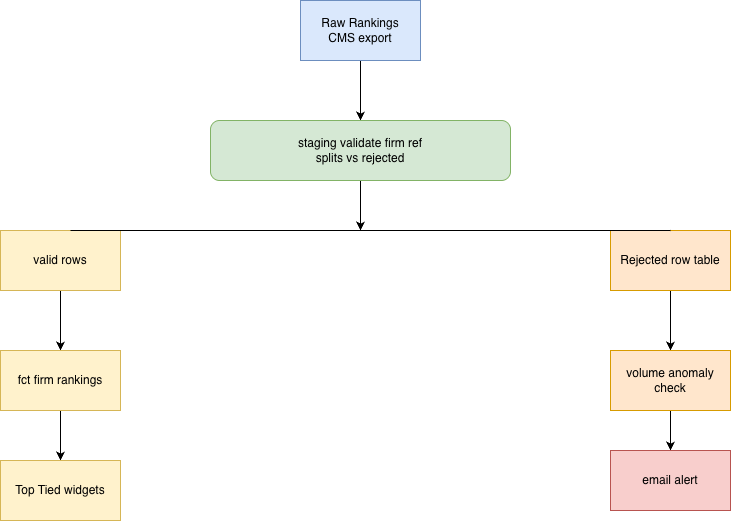

The diagram above was exported from draw.io. Its source (the exported page's mxGraphModel, read from the mxfile embedded in the PNG):
<mxGraphModel dx="964" dy="613" grid="1" gridSize="10" guides="1" tooltips="1" connect="1" arrows="1" fold="1" page="1" pageScale="1" pageWidth="850" pageHeight="1100" math="0" shadow="0">
  <root>
    <mxCell id="0" />
    <mxCell id="1" parent="0" />
    <mxCell id="3PcMe5PAPWMjeZUI8MYa-13" edge="1" parent="1" source="3PcMe5PAPWMjeZUI8MYa-5" style="edgeStyle=orthogonalEdgeStyle;rounded=0;orthogonalLoop=1;jettySize=auto;html=1;entryX=0.5;entryY=0;entryDx=0;entryDy=0;" target="3PcMe5PAPWMjeZUI8MYa-6">
      <mxGeometry relative="1" as="geometry" />
    </mxCell>
    <mxCell id="3PcMe5PAPWMjeZUI8MYa-5" parent="1" style="rounded=0;whiteSpace=wrap;html=1;fillColor=#dae8fc;strokeColor=#6c8ebf;" value="Raw Rankings&lt;div&gt;CMS export&lt;/div&gt;" vertex="1">
      <mxGeometry height="60" width="120" x="940" y="110" as="geometry" />
    </mxCell>
    <mxCell id="3PcMe5PAPWMjeZUI8MYa-18" edge="1" parent="1" source="3PcMe5PAPWMjeZUI8MYa-6" style="edgeStyle=orthogonalEdgeStyle;rounded=0;orthogonalLoop=1;jettySize=auto;html=1;">
      <mxGeometry relative="1" as="geometry">
        <mxPoint x="1000" y="340" as="targetPoint" />
      </mxGeometry>
    </mxCell>
    <mxCell id="3PcMe5PAPWMjeZUI8MYa-6" parent="1" style="rounded=1;whiteSpace=wrap;html=1;fillColor=#d5e8d4;strokeColor=#82b366;" value="staging validate firm ref&lt;div&gt;splits vs rejected&lt;/div&gt;" vertex="1">
      <mxGeometry height="60" width="300" x="850" y="230" as="geometry" />
    </mxCell>
    <mxCell id="3PcMe5PAPWMjeZUI8MYa-14" edge="1" parent="1" source="3PcMe5PAPWMjeZUI8MYa-7" style="edgeStyle=orthogonalEdgeStyle;rounded=0;orthogonalLoop=1;jettySize=auto;html=1;exitX=0.5;exitY=1;exitDx=0;exitDy=0;entryX=0.5;entryY=0;entryDx=0;entryDy=0;" target="3PcMe5PAPWMjeZUI8MYa-8">
      <mxGeometry relative="1" as="geometry" />
    </mxCell>
    <mxCell id="3PcMe5PAPWMjeZUI8MYa-7" parent="1" style="rounded=0;whiteSpace=wrap;html=1;fillColor=#fff2cc;strokeColor=#d6b656;" value="valid rows" vertex="1">
      <mxGeometry height="60" width="120" x="640" y="340" as="geometry" />
    </mxCell>
    <mxCell id="3PcMe5PAPWMjeZUI8MYa-15" edge="1" parent="1" source="3PcMe5PAPWMjeZUI8MYa-8" style="edgeStyle=orthogonalEdgeStyle;rounded=0;orthogonalLoop=1;jettySize=auto;html=1;exitX=0.5;exitY=1;exitDx=0;exitDy=0;entryX=0.5;entryY=0;entryDx=0;entryDy=0;" target="3PcMe5PAPWMjeZUI8MYa-9">
      <mxGeometry relative="1" as="geometry" />
    </mxCell>
    <mxCell id="3PcMe5PAPWMjeZUI8MYa-8" parent="1" style="rounded=0;whiteSpace=wrap;html=1;fillColor=#fff2cc;strokeColor=#d6b656;" value="fct firm rankings" vertex="1">
      <mxGeometry height="60" width="120" x="640" y="460" as="geometry" />
    </mxCell>
    <mxCell id="3PcMe5PAPWMjeZUI8MYa-9" parent="1" style="rounded=0;whiteSpace=wrap;html=1;fillColor=#fff2cc;strokeColor=#d6b656;" value="Top Tied widgets" vertex="1">
      <mxGeometry height="60" width="120" x="640" y="570" as="geometry" />
    </mxCell>
    <mxCell id="3PcMe5PAPWMjeZUI8MYa-16" edge="1" parent="1" source="3PcMe5PAPWMjeZUI8MYa-10" style="edgeStyle=orthogonalEdgeStyle;rounded=0;orthogonalLoop=1;jettySize=auto;html=1;exitX=0.5;exitY=1;exitDx=0;exitDy=0;entryX=0.5;entryY=0;entryDx=0;entryDy=0;" target="3PcMe5PAPWMjeZUI8MYa-11">
      <mxGeometry relative="1" as="geometry" />
    </mxCell>
    <mxCell id="3PcMe5PAPWMjeZUI8MYa-10" parent="1" style="rounded=0;whiteSpace=wrap;html=1;fillColor=#ffe6cc;strokeColor=#d79b00;" value="Rejected row table" vertex="1">
      <mxGeometry height="60" width="120" x="1250" y="340" as="geometry" />
    </mxCell>
    <mxCell id="3PcMe5PAPWMjeZUI8MYa-17" edge="1" parent="1" source="3PcMe5PAPWMjeZUI8MYa-11" style="edgeStyle=orthogonalEdgeStyle;rounded=0;orthogonalLoop=1;jettySize=auto;html=1;exitX=0.5;exitY=1;exitDx=0;exitDy=0;entryX=0.5;entryY=0;entryDx=0;entryDy=0;" target="3PcMe5PAPWMjeZUI8MYa-12">
      <mxGeometry relative="1" as="geometry" />
    </mxCell>
    <mxCell id="3PcMe5PAPWMjeZUI8MYa-11" parent="1" style="rounded=0;whiteSpace=wrap;html=1;fillColor=#ffe6cc;strokeColor=#d79b00;" value="volume anomaly check" vertex="1">
      <mxGeometry height="60" width="120" x="1250" y="460" as="geometry" />
    </mxCell>
    <mxCell id="3PcMe5PAPWMjeZUI8MYa-12" parent="1" style="rounded=0;whiteSpace=wrap;html=1;fillColor=#f8cecc;strokeColor=#b85450;" value="email alert" vertex="1">
      <mxGeometry height="60" width="120" x="1250" y="560" as="geometry" />
    </mxCell>
    <mxCell id="3PcMe5PAPWMjeZUI8MYa-19" edge="1" parent="1" style="endArrow=none;html=1;rounded=0;entryX=0.5;entryY=0;entryDx=0;entryDy=0;" target="3PcMe5PAPWMjeZUI8MYa-10" value="">
      <mxGeometry height="50" relative="1" width="50" as="geometry">
        <mxPoint x="710" y="340" as="sourcePoint" />
        <mxPoint x="1050" y="420" as="targetPoint" />
      </mxGeometry>
    </mxCell>
  </root>
</mxGraphModel>